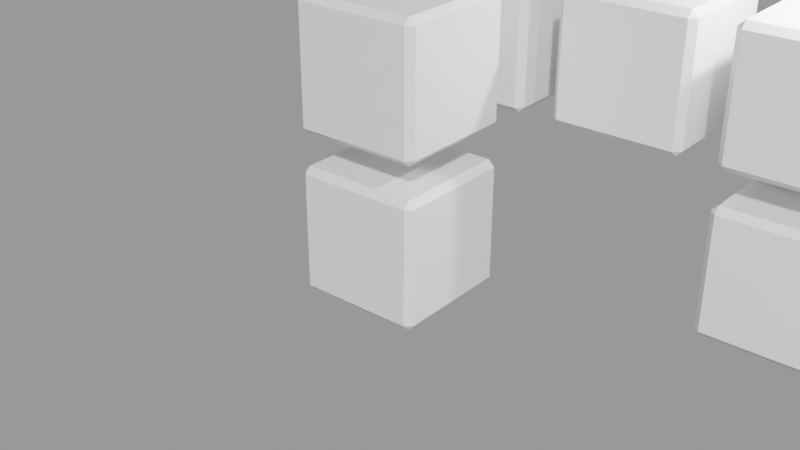 # Source: collection_instances.blend  (saved by Blender 2.80.74; exported with 4.5.12 LTS)
import bpy
from mathutils import Matrix  # noqa: F401  (used for matrix-valued properties, if any)

bpy.ops.wm.read_factory_settings(use_empty=True)
scene = bpy.context.scene
scene.name = 'Scene'
col_collection = bpy.data.collections.new('Collection')  # instanced only; not linked into the scene

# ---- materials (node trees are filled in below, after node groups)
mat_material = bpy.data.materials.new('Material')
mat_material.alpha_threshold = 0.0
mat_material.use_transparent_shadow = False
mat_material.line_color = (0.0, 0.0, 0.0, 1.0)

# ---- material node trees
mat_material.use_nodes = True; mat_material.node_tree.nodes.clear()
_N = mat_material.node_tree.nodes; _L = mat_material.node_tree.links
n0 = _N.new('ShaderNodeOutputMaterial'); n0.name = 'Material Output'; n0.location = (300, 300)
n1 = _N.new('ShaderNodeBsdfPrincipled'); n1.name = 'Principled BSDF'; n1.location = (10, 300)
n1.distribution = 'GGX'
n1.subsurface_method = 'BURLEY'
n1.inputs[2].default_value = 0.4
n1.inputs[3].default_value = 1.45
n1.inputs[27].default_value = (0.0, 0.0, 0.0, 1.0)
n1.inputs[28].default_value = 1.0
_L.new(n1.outputs[0], n0.inputs[0])
n0.is_active_output = True

# ---- cameras
cam_camera = bpy.data.cameras.new('Camera')
cam_camera.clip_end = 100.0
cam_camera.ortho_scale = 7.314

# ---- lights
light_light = bpy.data.lights.new('Light', 'POINT')
light_light.transmission_factor = 0.0
light_light.energy = 1000.0
light_light.shadow_soft_size = 0.1
light_light.shadow_maximum_resolution = 0.006
light_light.use_absolute_resolution = True

# ---- meshes
me_cube = bpy.data.meshes.new('Cube')
me_cube.from_pydata([(1.0, 1.0, 1.0), (1.0, 1.0, -1.0), (1.0, -1.0, 1.0), (1.0, -1.0, -1.0), (-1.0, 1.0, 1.0), (-1.0, 1.0, -1.0), (-1.0, -1.0, 1.0), (-1.0, -1.0, -1.0)], [], [(0, 4, 6, 2), (3, 2, 6, 7), (7, 6, 4, 5), (5, 1, 3, 7), (1, 0, 2, 3), (5, 4, 0, 1)])
_uv = me_cube.uv_layers.new(name='UVMap')
_uv.uv.foreach_set('vector', [0.375, 0.0, 0.625, 0.0, 0.625, 0.25, 0.375, 0.25, 0.375, 0.25, 0.625, 0.25, 0.625, 0.5, 0.375, 0.5, 0.375, 0.5, 0.625, 0.5, 0.625, 0.75, 0.375, 0.75, 0.375, 0.75, 0.625, 0.75, 0.625, 1.0, 0.375, 1.0, 0.125, 0.5, 0.375, 0.5, 0.375, 0.75, 0.125, 0.75, 0.625, 0.5, 0.875, 0.5, 0.875, 0.75, 0.625, 0.75])
me_cube.materials.append(mat_material)
me_cube.use_remesh_preserve_volume = False
me_cube.use_remesh_preserve_attributes = False
me_cube.use_mirror_vertex_groups = False
me_cube.update()

# ---- objects
ob_collectioninstance1 = bpy.data.objects.new('CollectionInstance1', None)
ob_collectioninstance2 = bpy.data.objects.new('CollectionInstance2', None)
ob_cube = bpy.data.objects.new('Cube', me_cube)
ob_light = bpy.data.objects.new('Light', light_light)
ob_camera = bpy.data.objects.new('Camera', cam_camera)
ob_cube_001 = bpy.data.objects.new('Cube.001', me_cube)
ob_cube_002 = bpy.data.objects.new('Cube.002', me_cube)
ob_cube_003 = bpy.data.objects.new('Cube.003', me_cube)
ob_cube_004 = bpy.data.objects.new('Cube.004', me_cube)
ob_cube_005 = bpy.data.objects.new('Cube.005', me_cube)

# ---- transforms, parenting, visibility, modifiers, constraints
ob_collectioninstance1.location = (0.0, 0.0, 0.0)
ob_collectioninstance1.instance_type = 'COLLECTION'
ob_collectioninstance1.lineart.crease_threshold = 0.0
ob_collectioninstance2.location = (10.0, 0.0, 0.0)
ob_collectioninstance2.rotation_euler = (0.0, -0.0, -1.571)
ob_collectioninstance2.instance_type = 'COLLECTION'
ob_collectioninstance2.lineart.crease_threshold = 0.0
ob_cube.parent = None
ob_cube.matrix_parent_inverse = Matrix(((1.0, -0.0, 0.0, -5.0), (-0.0, 1.0, -0.0, 0.0), (0.0, -0.0, 1.0, -0.0), (-0.0, 0.0, -0.0, 1.0)))
ob_cube.location = (5.0, 2.5, 0.0)
ob_cube.lock_rotations_4d = False
ob_cube.empty_display_type = 'ARROWS'
ob_cube.lineart.crease_threshold = 0.0
_m = ob_cube.modifiers.new('Bevel', 'BEVEL')
_m.limit_method = 'NONE'
ob_light.parent = ob_cube_001
ob_light.matrix_parent_inverse = Matrix(((1.0, -0.0, 0.0, -5.0), (-0.0, 1.0, -0.0, -2.5), (0.0, -0.0, 1.0, -2.5), (-0.0, 0.0, -0.0, 1.0)))
ob_light.location = (5.0, 2.5, 5.0)
ob_light.lock_rotations_4d = False
ob_light.empty_display_type = 'ARROWS'
ob_light.color = (0.0, 0.0, 0.0, 0.0)
ob_light.lineart.crease_threshold = 0.0
ob_camera.location = (5.0, -2.5, 3.5)
ob_camera.rotation_euler = (1.109, 0.0, 0.8149)
ob_camera.lock_rotations_4d = False
ob_camera.empty_display_type = 'ARROWS'
ob_camera.color = (0.0, 0.0, 0.0, 0.0)
ob_camera.display_type = 'WIRE'
ob_camera.lineart.crease_threshold = 0.0
ob_cube_001.parent = ob_cube
ob_cube_001.matrix_parent_inverse = Matrix(((1.0, -0.0, 0.0, -5.0), (-0.0, 1.0, -0.0, 0.0), (0.0, -0.0, 1.0, -0.0), (-0.0, 0.0, -0.0, 1.0)))
ob_cube_001.location = (5.0, 0.0, 2.5)
ob_cube_001.lock_rotations_4d = False
ob_cube_001.empty_display_type = 'ARROWS'
ob_cube_001.lineart.crease_threshold = 0.0
_m = ob_cube_001.modifiers.new('Bevel', 'BEVEL')
_m.limit_method = 'NONE'
ob_cube_002.parent = ob_cube_001
ob_cube_002.matrix_parent_inverse = Matrix(((1.0, -0.0, 0.0, -5.0), (-0.0, 1.0, -0.0, -2.5), (0.0, -0.0, 1.0, -2.5), (-0.0, 0.0, -0.0, 1.0)))
ob_cube_002.location = (2.5, 2.5, 2.5)
ob_cube_002.lock_rotations_4d = False
ob_cube_002.empty_display_type = 'ARROWS'
ob_cube_002.lineart.crease_threshold = 0.0
_m = ob_cube_002.modifiers.new('Bevel', 'BEVEL')
_m.limit_method = 'NONE'
ob_cube_003.parent = ob_cube_002
ob_cube_003.matrix_parent_inverse = Matrix(((1.0, -0.0, 0.0, -2.5), (-0.0, 1.0, -0.0, -2.5), (0.0, -0.0, 1.0, -2.5), (-0.0, 0.0, -0.0, 1.0)))
ob_cube_003.location = (0.0, 2.5, 2.5)
ob_cube_003.lock_rotations_4d = False
ob_cube_003.empty_display_type = 'ARROWS'
ob_cube_003.lineart.crease_threshold = 0.0
_m = ob_cube_003.modifiers.new('Bevel', 'BEVEL')
_m.limit_method = 'NONE'
ob_cube_004.parent = ob_cube_003
ob_cube_004.matrix_parent_inverse = Matrix(((1.0, -0.0, 0.0, -0.0), (-0.0, 1.0, -0.0, -2.5), (0.0, -0.0, 1.0, -2.5), (-0.0, 0.0, -0.0, 1.0)))
ob_cube_004.location = (0.0, 0.0, 2.5)
ob_cube_004.lock_rotations_4d = False
ob_cube_004.empty_display_type = 'ARROWS'
ob_cube_004.lineart.crease_threshold = 0.0
_m = ob_cube_004.modifiers.new('Bevel', 'BEVEL')
_m.limit_method = 'NONE'
ob_cube_005.parent = ob_cube_004
ob_cube_005.matrix_parent_inverse = Matrix(((1.0, -0.0, 0.0, -0.0), (-0.0, 1.0, -0.0, 0.0), (0.0, -0.0, 1.0, -2.5), (-0.0, 0.0, -0.0, 1.0)))
ob_cube_005.location = (0.0, 0.0, 0.0)
ob_cube_005.lock_rotations_4d = False
ob_cube_005.empty_display_type = 'ARROWS'
ob_cube_005.lineart.crease_threshold = 0.0
_m = ob_cube_005.modifiers.new('Bevel', 'BEVEL')
_m.limit_method = 'NONE'
ob_collectioninstance1.instance_collection = col_collection
ob_collectioninstance2.instance_collection = col_collection

# ---- collection membership
scene.collection.objects.link(ob_collectioninstance1)
scene.collection.objects.link(ob_collectioninstance2)
col_collection.objects.link(ob_cube)
col_collection.objects.link(ob_light)
col_collection.objects.link(ob_camera)
col_collection.objects.link(ob_cube_001)
col_collection.objects.link(ob_cube_002)
col_collection.objects.link(ob_cube_003)
col_collection.objects.link(ob_cube_004)
col_collection.objects.link(ob_cube_005)

# ---- scene / render settings (as saved in the file)
scene.frame_start = 1; scene.frame_end = 250; scene.frame_set(1)
scene.render.engine = 'BLENDER_EEVEE_NEXT'
scene.render.image_settings.exr_codec = 'NONE'
scene.render.simplify_subdivision_render = 0
scene.render.simplify_child_particles_render = 0.0
scene.cycles.use_denoising = False
scene.cycles.samples = 128
scene.cycles.sampling_pattern = 'TABULATED_SOBOL'
scene.cycles.use_adaptive_sampling = False
scene.cycles.use_light_tree = False
scene.view_settings.view_transform = 'Filmic'
bpy.context.view_layer.update()

# ---- added for rendering (the .blend has no active camera and no usable light): camera, sun + grey world if the file has none
cam_auto = bpy.data.cameras.new('AutoCamera')
cam_auto.lens = 50.0
cam_auto.sensor_width = 36.0
cam_auto.clip_end = 1000.0
ob_auto_camera = bpy.data.objects.new('AutoCamera', cam_auto)
scene.collection.objects.link(ob_auto_camera)
ob_auto_camera.location = (9.25225, -11.1027, 7.4018)
ob_auto_camera.rotation_euler = (1.09748, -7.21219e-08, 0.694738)
scene.camera = ob_auto_camera
light_auto_sun = bpy.data.lights.new('AutoSun', 'SUN')
light_auto_sun.energy = 3.0
light_auto_sun.angle = 0.0523599
ob_auto_sun = bpy.data.objects.new('AutoSun', light_auto_sun)
scene.collection.objects.link(ob_auto_sun)
ob_auto_sun.rotation_euler = (0.872665, 0.174533, 0.523599)
if scene.world is None:
    world_auto = bpy.data.worlds.new('AutoWorld')
    world_auto.color = (0.3, 0.3, 0.3)
    scene.world = world_auto
bpy.context.view_layer.update()

